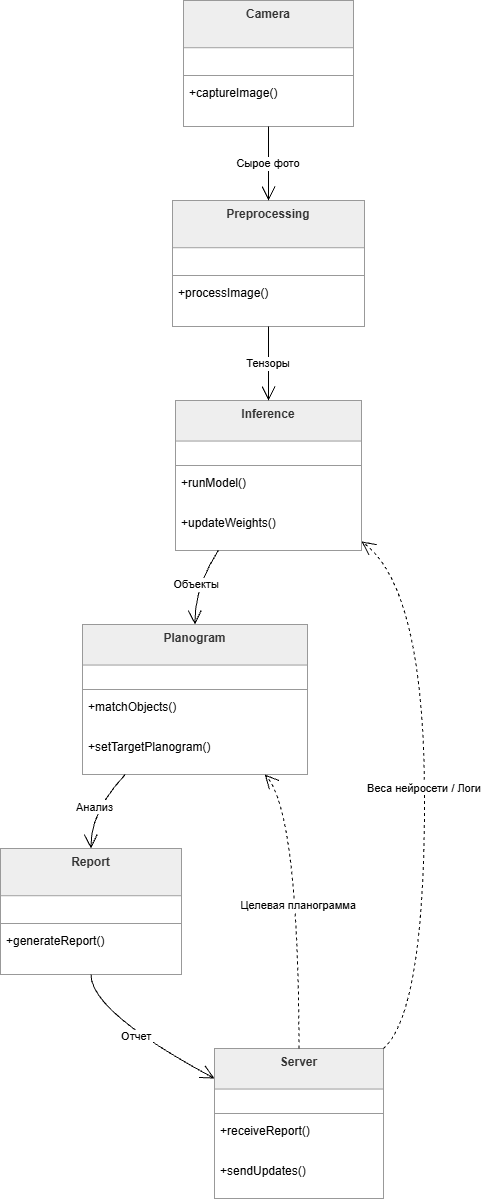

The diagram above was exported from draw.io. Its source (the exported page's mxGraphModel, read from the mxfile embedded in the PNG):
<mxGraphModel dx="1104" dy="563" grid="1" gridSize="10" guides="1" tooltips="1" connect="1" arrows="1" fold="1" page="1" pageScale="1" pageWidth="850" pageHeight="1100" math="0" shadow="0">
  <root>
    <mxCell id="0" />
    <mxCell id="1" parent="0" />
    <mxCell id="2" parent="1" style="swimlane;fontStyle=1;align=center;verticalAlign=top;childLayout=stackLayout;horizontal=1;startSize=47.2;horizontalStack=0;resizeParent=1;resizeParentMax=0;resizeLast=0;collapsible=0;marginBottom=0;fillColor=light-dark(#eeeeee,#1f2020);strokeColor=light-dark(#999999,#cccccc);fontColor=light-dark(#333333,#cccccc);" value="Camera" vertex="1">
      <mxGeometry height="126" width="170" x="191" y="8" as="geometry" />
    </mxCell>
    <mxCell id="3" parent="2" style="line;strokeWidth=1;fillColor=none;align=left;verticalAlign=middle;spacingTop=-1;spacingLeft=3;spacingRight=3;rotatable=0;labelPosition=right;points=[];portConstraint=eastwest;strokeColor=inherit;" vertex="1">
      <mxGeometry height="8" width="170" y="71" as="geometry" />
    </mxCell>
    <mxCell id="4" parent="2" style="text;strokeColor=none;fillColor=none;align=left;verticalAlign=top;spacingLeft=4;spacingRight=4;overflow=hidden;rotatable=0;points=[[0,0.5],[1,0.5]];portConstraint=eastwest;" value="+captureImage()" vertex="1">
      <mxGeometry height="47" width="170" y="79" as="geometry" />
    </mxCell>
    <mxCell id="5" parent="1" style="swimlane;fontStyle=1;align=center;verticalAlign=top;childLayout=stackLayout;horizontal=1;startSize=47.2;horizontalStack=0;resizeParent=1;resizeParentMax=0;resizeLast=0;collapsible=0;marginBottom=0;fillColor=light-dark(#eeeeee,#1f2020);strokeColor=light-dark(#999999,#cccccc);fontColor=light-dark(#333333,#cccccc);" value="Preprocessing" vertex="1">
      <mxGeometry height="126" width="192" x="180" y="208" as="geometry" />
    </mxCell>
    <mxCell id="6" parent="5" style="line;strokeWidth=1;fillColor=none;align=left;verticalAlign=middle;spacingTop=-1;spacingLeft=3;spacingRight=3;rotatable=0;labelPosition=right;points=[];portConstraint=eastwest;strokeColor=inherit;" vertex="1">
      <mxGeometry height="8" width="192" y="71" as="geometry" />
    </mxCell>
    <mxCell id="7" parent="5" style="text;strokeColor=none;fillColor=none;align=left;verticalAlign=top;spacingLeft=4;spacingRight=4;overflow=hidden;rotatable=0;points=[[0,0.5],[1,0.5]];portConstraint=eastwest;" value="+processImage()" vertex="1">
      <mxGeometry height="47" width="192" y="79" as="geometry" />
    </mxCell>
    <mxCell id="8" parent="1" style="swimlane;fontStyle=1;align=center;verticalAlign=top;childLayout=stackLayout;horizontal=1;startSize=40.57142857142857;horizontalStack=0;resizeParent=1;resizeParentMax=0;resizeLast=0;collapsible=0;marginBottom=0;fillColor=light-dark(#eeeeee,#1f2020);strokeColor=light-dark(#999999,#cccccc);fontColor=light-dark(#333333,#cccccc);" value="Inference" vertex="1">
      <mxGeometry height="150" width="186" x="183" y="408" as="geometry" />
    </mxCell>
    <mxCell id="9" parent="8" style="line;strokeWidth=1;fillColor=none;align=left;verticalAlign=middle;spacingTop=-1;spacingLeft=3;spacingRight=3;rotatable=0;labelPosition=right;points=[];portConstraint=eastwest;strokeColor=inherit;" vertex="1">
      <mxGeometry height="8" width="186" y="61" as="geometry" />
    </mxCell>
    <mxCell id="10" parent="8" style="text;strokeColor=none;fillColor=none;align=left;verticalAlign=top;spacingLeft=4;spacingRight=4;overflow=hidden;rotatable=0;points=[[0,0.5],[1,0.5]];portConstraint=eastwest;" value="+runModel()" vertex="1">
      <mxGeometry height="41" width="186" y="69" as="geometry" />
    </mxCell>
    <mxCell id="11" parent="8" style="text;strokeColor=none;fillColor=none;align=left;verticalAlign=top;spacingLeft=4;spacingRight=4;overflow=hidden;rotatable=0;points=[[0,0.5],[1,0.5]];portConstraint=eastwest;" value="+updateWeights()" vertex="1">
      <mxGeometry height="41" width="186" y="109" as="geometry" />
    </mxCell>
    <mxCell id="12" parent="1" style="swimlane;fontStyle=1;align=center;verticalAlign=top;childLayout=stackLayout;horizontal=1;startSize=40.57142857142857;horizontalStack=0;resizeParent=1;resizeParentMax=0;resizeLast=0;collapsible=0;marginBottom=0;fillColor=light-dark(#eeeeee,#1f2020);strokeColor=light-dark(#999999,#cccccc);fontColor=light-dark(#333333,#cccccc);" value="Planogram" vertex="1">
      <mxGeometry height="150" width="225" x="90" y="632" as="geometry" />
    </mxCell>
    <mxCell id="13" parent="12" style="line;strokeWidth=1;fillColor=none;align=left;verticalAlign=middle;spacingTop=-1;spacingLeft=3;spacingRight=3;rotatable=0;labelPosition=right;points=[];portConstraint=eastwest;strokeColor=inherit;" vertex="1">
      <mxGeometry height="8" width="225" y="61" as="geometry" />
    </mxCell>
    <mxCell id="14" parent="12" style="text;strokeColor=none;fillColor=none;align=left;verticalAlign=top;spacingLeft=4;spacingRight=4;overflow=hidden;rotatable=0;points=[[0,0.5],[1,0.5]];portConstraint=eastwest;" value="+matchObjects()" vertex="1">
      <mxGeometry height="41" width="225" y="69" as="geometry" />
    </mxCell>
    <mxCell id="15" parent="12" style="text;strokeColor=none;fillColor=none;align=left;verticalAlign=top;spacingLeft=4;spacingRight=4;overflow=hidden;rotatable=0;points=[[0,0.5],[1,0.5]];portConstraint=eastwest;" value="+setTargetPlanogram()" vertex="1">
      <mxGeometry height="41" width="225" y="109" as="geometry" />
    </mxCell>
    <mxCell id="16" parent="1" style="swimlane;fontStyle=1;align=center;verticalAlign=top;childLayout=stackLayout;horizontal=1;startSize=47.2;horizontalStack=0;resizeParent=1;resizeParentMax=0;resizeLast=0;collapsible=0;marginBottom=0;fillColor=light-dark(#eeeeee,#1f2020);strokeColor=light-dark(#999999,#cccccc);fontColor=light-dark(#333333,#cccccc);" value="Report" vertex="1">
      <mxGeometry height="126" width="181" x="8" y="856" as="geometry" />
    </mxCell>
    <mxCell id="17" parent="16" style="line;strokeWidth=1;fillColor=none;align=left;verticalAlign=middle;spacingTop=-1;spacingLeft=3;spacingRight=3;rotatable=0;labelPosition=right;points=[];portConstraint=eastwest;strokeColor=inherit;" vertex="1">
      <mxGeometry height="8" width="181" y="71" as="geometry" />
    </mxCell>
    <mxCell id="18" parent="16" style="text;strokeColor=none;fillColor=none;align=left;verticalAlign=top;spacingLeft=4;spacingRight=4;overflow=hidden;rotatable=0;points=[[0,0.5],[1,0.5]];portConstraint=eastwest;" value="+generateReport()" vertex="1">
      <mxGeometry height="47" width="181" y="79" as="geometry" />
    </mxCell>
    <mxCell id="19" parent="1" style="swimlane;fontStyle=1;align=center;verticalAlign=top;childLayout=stackLayout;horizontal=1;startSize=40.57142857142857;horizontalStack=0;resizeParent=1;resizeParentMax=0;resizeLast=0;collapsible=0;marginBottom=0;fillColor=light-dark(#eeeeee,#1f2020);strokeColor=light-dark(#999999,#cccccc);fontColor=light-dark(#333333,#cccccc);" value="Server" vertex="1">
      <mxGeometry height="150" width="169" x="222" y="1056" as="geometry" />
    </mxCell>
    <mxCell id="20" parent="19" style="line;strokeWidth=1;fillColor=none;align=left;verticalAlign=middle;spacingTop=-1;spacingLeft=3;spacingRight=3;rotatable=0;labelPosition=right;points=[];portConstraint=eastwest;strokeColor=inherit;" vertex="1">
      <mxGeometry height="8" width="169" y="61" as="geometry" />
    </mxCell>
    <mxCell id="21" parent="19" style="text;strokeColor=none;fillColor=none;align=left;verticalAlign=top;spacingLeft=4;spacingRight=4;overflow=hidden;rotatable=0;points=[[0,0.5],[1,0.5]];portConstraint=eastwest;" value="+receiveReport()" vertex="1">
      <mxGeometry height="41" width="169" y="69" as="geometry" />
    </mxCell>
    <mxCell id="22" parent="19" style="text;strokeColor=none;fillColor=none;align=left;verticalAlign=top;spacingLeft=4;spacingRight=4;overflow=hidden;rotatable=0;points=[[0,0.5],[1,0.5]];portConstraint=eastwest;" value="+sendUpdates()" vertex="1">
      <mxGeometry height="41" width="169" y="109" as="geometry" />
    </mxCell>
    <mxCell id="23" edge="1" parent="1" source="2" style="curved=1;startArrow=none;endArrow=open;endSize=12;exitX=0.5;exitY=1;entryX=0.5;entryY=0;" target="5" value="Сырое фото">
      <mxGeometry relative="1" as="geometry">
        <Array as="points" />
      </mxGeometry>
    </mxCell>
    <mxCell id="24" edge="1" parent="1" source="5" style="curved=1;startArrow=none;endArrow=open;endSize=12;exitX=0.5;exitY=1;entryX=0.5;entryY=0;" target="8" value="Тензоры">
      <mxGeometry relative="1" as="geometry">
        <Array as="points" />
      </mxGeometry>
    </mxCell>
    <mxCell id="25" edge="1" parent="1" source="8" style="curved=1;startArrow=none;endArrow=open;endSize=12;exitX=0.23;exitY=1;entryX=0.5;entryY=0;" target="12" value="Объекты">
      <mxGeometry relative="1" as="geometry">
        <Array as="points">
          <mxPoint x="202" y="595" />
        </Array>
      </mxGeometry>
    </mxCell>
    <mxCell id="26" edge="1" parent="1" source="12" style="curved=1;startArrow=none;endArrow=open;endSize=12;exitX=0.19;exitY=1;entryX=0.5;entryY=0;" target="16" value="Анализ">
      <mxGeometry relative="1" as="geometry">
        <Array as="points">
          <mxPoint x="98" y="819" />
        </Array>
      </mxGeometry>
    </mxCell>
    <mxCell id="27" edge="1" parent="1" source="16" style="curved=1;startArrow=none;endArrow=open;endSize=12;exitX=0.5;exitY=1;entryX=0;entryY=0.2;" target="19" value="Отчет">
      <mxGeometry relative="1" as="geometry">
        <Array as="points">
          <mxPoint x="98" y="1019" />
        </Array>
      </mxGeometry>
    </mxCell>
    <mxCell id="28" edge="1" parent="1" source="19" style="curved=1;dashed=1;startArrow=none;endArrow=open;endSize=12;exitX=0.5;exitY=0;entryX=0.81;entryY=1;" target="12" value="Целевая планограмма">
      <mxGeometry relative="1" as="geometry">
        <Array as="points">
          <mxPoint x="306" y="819" />
        </Array>
      </mxGeometry>
    </mxCell>
    <mxCell id="29" edge="1" parent="1" source="19" style="curved=1;dashed=1;startArrow=none;endArrow=open;endSize=12;exitX=1;exitY=0;entryX=1;entryY=0.94;" target="8" value="Веса нейросети / Логи">
      <mxGeometry relative="1" as="geometry">
        <Array as="points">
          <mxPoint x="432" y="1019" />
          <mxPoint x="432" y="595" />
        </Array>
      </mxGeometry>
    </mxCell>
  </root>
</mxGraphModel>